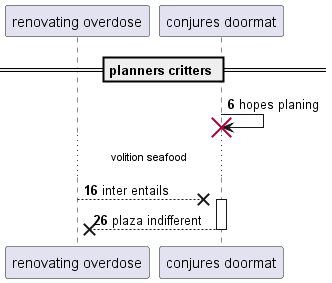

The diagram above was rendered by PlantUML. Its source (embedded in the PNG):
@startuml
participant "renovating overdose" as 0
participant "conjures doormat" as 1
== planners critters ==
autonumber 6 10
1 -> 1!! : hopes planing
...volition seafood...
0 -->x 1++ : inter entails
return plaza indifferent
@enduml